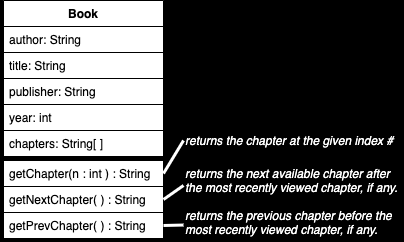

The diagram above was exported from draw.io. Its source (the exported page's mxGraphModel, read from the mxfile embedded in the PNG):
<mxGraphModel dx="889" dy="680" grid="1" gridSize="10" guides="1" tooltips="1" connect="1" arrows="1" fold="1" page="1" pageScale="1" pageWidth="1100" pageHeight="850" background="#000000" math="0" shadow="0">
  <root>
    <mxCell id="0" />
    <mxCell id="1" parent="0" />
    <mxCell id="2" value="" style="group" vertex="1" connectable="0" parent="1">
      <mxGeometry x="280" y="160" width="160" height="238" as="geometry" />
    </mxCell>
    <mxCell id="3" value="Book" style="swimlane;fontStyle=1;align=center;verticalAlign=top;childLayout=stackLayout;horizontal=1;startSize=26;horizontalStack=0;resizeParent=1;resizeParentMax=0;resizeLast=0;collapsible=1;marginBottom=0;fillColor=#FFFFFF;" vertex="1" parent="2">
      <mxGeometry width="160" height="52" as="geometry">
        <mxRectangle x="310" y="200" width="100" height="26" as="alternateBounds" />
      </mxGeometry>
    </mxCell>
    <mxCell id="4" value="" style="group" vertex="1" connectable="0" parent="2">
      <mxGeometry y="160" width="160" height="78" as="geometry" />
    </mxCell>
    <mxCell id="5" value="getChapter(n : int ) : String" style="text;strokeColor=#000000;fillColor=#ffffff;align=left;verticalAlign=top;spacingLeft=4;spacingRight=4;overflow=hidden;rotatable=0;points=[[0,0.5],[1,0.5]];portConstraint=eastwest;" vertex="1" parent="4">
      <mxGeometry width="160" height="26" as="geometry" />
    </mxCell>
    <mxCell id="6" value="getNextChapter( ) : String" style="text;strokeColor=#000000;fillColor=#ffffff;align=left;verticalAlign=top;spacingLeft=4;spacingRight=4;overflow=hidden;rotatable=0;points=[[0,0.5],[1,0.5]];portConstraint=eastwest;" vertex="1" parent="4">
      <mxGeometry y="26" width="160" height="26" as="geometry" />
    </mxCell>
    <mxCell id="7" value="getPrevChapter( ) : String" style="text;strokeColor=#000000;fillColor=#ffffff;align=left;verticalAlign=top;spacingLeft=4;spacingRight=4;overflow=hidden;rotatable=0;points=[[0,0.5],[1,0.5]];portConstraint=eastwest;" vertex="1" parent="4">
      <mxGeometry y="52" width="160" height="26" as="geometry" />
    </mxCell>
    <mxCell id="8" value="" style="group" vertex="1" connectable="0" parent="2">
      <mxGeometry y="26" width="160" height="130" as="geometry" />
    </mxCell>
    <mxCell id="9" value="" style="line;strokeWidth=7;fillColor=#ffffff;align=left;verticalAlign=middle;spacingTop=-1;spacingLeft=3;spacingRight=3;rotatable=0;labelPosition=right;points=[];portConstraint=eastwest;strokeColor=#000000;" vertex="1" parent="8">
      <mxGeometry y="104" width="160" height="8" as="geometry" />
    </mxCell>
    <mxCell id="10" value="title: String" style="text;strokeColor=#000000;fillColor=#ffffff;align=left;verticalAlign=top;spacingLeft=4;spacingRight=4;overflow=hidden;rotatable=0;points=[[0,0.5],[1,0.5]];portConstraint=eastwest;" vertex="1" parent="8">
      <mxGeometry y="26" width="160" height="26" as="geometry" />
    </mxCell>
    <mxCell id="11" value="publisher: String" style="text;strokeColor=#000000;fillColor=#ffffff;align=left;verticalAlign=top;spacingLeft=4;spacingRight=4;overflow=hidden;rotatable=0;points=[[0,0.5],[1,0.5]];portConstraint=eastwest;" vertex="1" parent="8">
      <mxGeometry y="52" width="160" height="26" as="geometry" />
    </mxCell>
    <mxCell id="12" value="year: int" style="text;strokeColor=#000000;fillColor=#ffffff;align=left;verticalAlign=top;spacingLeft=4;spacingRight=4;overflow=hidden;rotatable=0;points=[[0,0.5],[1,0.5]];portConstraint=eastwest;" vertex="1" parent="8">
      <mxGeometry y="78" width="160" height="26" as="geometry" />
    </mxCell>
    <mxCell id="13" value="author: String" style="text;strokeColor=#000000;fillColor=#ffffff;align=left;verticalAlign=top;spacingLeft=4;spacingRight=4;overflow=hidden;rotatable=0;points=[[0,0.5],[1,0.5]];portConstraint=eastwest;" vertex="1" parent="8">
      <mxGeometry width="160" height="26" as="geometry" />
    </mxCell>
    <mxCell id="14" value="chapters: String[ ]" style="text;strokeColor=#000000;fillColor=#ffffff;align=left;verticalAlign=top;spacingLeft=4;spacingRight=4;overflow=hidden;rotatable=0;points=[[0,0.5],[1,0.5]];portConstraint=eastwest;" vertex="1" parent="8">
      <mxGeometry y="104" width="160" height="26" as="geometry" />
    </mxCell>
    <mxCell id="15" value="&lt;font color=&quot;#ffffff&quot;&gt;&lt;i&gt;returns the chapter at the given index #&lt;/i&gt;&lt;/font&gt;" style="text;html=1;strokeColor=none;fillColor=none;align=left;verticalAlign=middle;whiteSpace=wrap;rounded=0;fontColor=#808080;" vertex="1" parent="1">
      <mxGeometry x="460" y="290" width="220" height="20" as="geometry" />
    </mxCell>
    <mxCell id="16" value="&lt;font color=&quot;#ffffff&quot;&gt;&lt;i&gt;returns the next available chapter after the most recently viewed chapter, if any.&lt;/i&gt;&lt;/font&gt;" style="text;html=1;strokeColor=none;fillColor=none;align=left;verticalAlign=middle;whiteSpace=wrap;rounded=0;fontColor=#808080;" vertex="1" parent="1">
      <mxGeometry x="460" y="330" width="220" height="20" as="geometry" />
    </mxCell>
    <mxCell id="17" value="&lt;font color=&quot;#ffffff&quot;&gt;&lt;i&gt;returns the previous chapter before the most recently viewed chapter, if any.&lt;/i&gt;&lt;/font&gt;" style="text;html=1;strokeColor=none;fillColor=none;align=left;verticalAlign=middle;whiteSpace=wrap;rounded=0;fontColor=#808080;" vertex="1" parent="1">
      <mxGeometry x="460" y="372" width="220" height="20" as="geometry" />
    </mxCell>
    <mxCell id="18" value="" style="endArrow=none;html=1;strokeColor=#FFFFFF;strokeWidth=3;fontColor=#808080;exitX=1;exitY=0.5;exitDx=0;exitDy=0;entryX=0;entryY=0.5;entryDx=0;entryDy=0;" edge="1" source="5" target="15" parent="1">
      <mxGeometry width="50" height="50" relative="1" as="geometry">
        <mxPoint x="350" y="480" as="sourcePoint" />
        <mxPoint x="400" y="430" as="targetPoint" />
      </mxGeometry>
    </mxCell>
    <mxCell id="19" value="" style="endArrow=none;html=1;strokeColor=#FFFFFF;strokeWidth=3;fontColor=#808080;exitX=1;exitY=0.5;exitDx=0;exitDy=0;entryX=0;entryY=0.75;entryDx=0;entryDy=0;" edge="1" source="6" target="16" parent="1">
      <mxGeometry width="50" height="50" relative="1" as="geometry">
        <mxPoint x="450" y="343" as="sourcePoint" />
        <mxPoint x="460" y="310" as="targetPoint" />
      </mxGeometry>
    </mxCell>
    <mxCell id="20" value="" style="endArrow=none;html=1;strokeColor=#FFFFFF;strokeWidth=3;fontColor=#808080;exitX=1;exitY=0.5;exitDx=0;exitDy=0;" edge="1" source="7" target="17" parent="1">
      <mxGeometry width="50" height="50" relative="1" as="geometry">
        <mxPoint x="450" y="369" as="sourcePoint" />
        <mxPoint x="470" y="355" as="targetPoint" />
      </mxGeometry>
    </mxCell>
  </root>
</mxGraphModel>